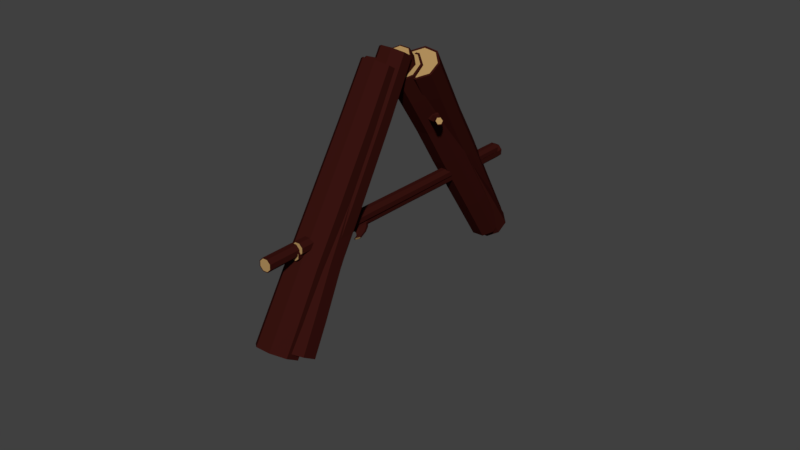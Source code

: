 # Source: SM_WoodFence_001.blend  (saved by Blender 2.80.37; exported with 4.5.12 LTS)
import bpy
from mathutils import Matrix  # noqa: F401  (used for matrix-valued properties, if any)

bpy.ops.wm.read_factory_settings(use_empty=True)
scene = bpy.context.scene
scene.name = 'Scene'

# ---- collections
col_collection_1 = bpy.data.collections.new('Collection 1'); scene.collection.children.link(col_collection_1)

# ---- materials (node trees are filled in below, after node groups)
mat_wood_log__center = bpy.data.materials.new('Wood log (center)')
mat_wood_log__center.alpha_threshold = 0.0
mat_wood_log__center.use_transparent_shadow = False
mat_wood_log__center.diffuse_color = (0.4575, 0.286, 0.1124, 1.0)
mat_wood_log__center.roughness = 0.5
mat_wood_log__center.specular_intensity = 0.0
mat_wood_log__bark = bpy.data.materials.new('Wood log (bark)')
mat_wood_log__bark.alpha_threshold = 0.0
mat_wood_log__bark.use_transparent_shadow = False
mat_wood_log__bark.diffuse_color = (0.03967, 0.006924, 0.005298, 1.0)
mat_wood_log__bark.roughness = 0.5
mat_wood_log__bark.specular_intensity = 0.0

# ---- material node trees

# ---- world
world_world = bpy.data.worlds.new('World'); scene.world = world_world
world_world.color = (0.05088, 0.05088, 0.05088)
world_world.use_sun_shadow = False
world_world.sun_shadow_jitter_overblur = 0.0
world_world.cycles.sampling_method = 'MANUAL'

# ---- meshes
me_circle_007 = bpy.data.meshes.new('Circle.007')
me_circle_007.from_pydata([(0.5834, 6.052, 2.061), (-0.1246, 6.028, 2.082), (-0.6077, 5.509, 2.1), (-0.5827, 4.8, 2.103), (-0.06443, 4.315, 2.09), (0.6436, 4.34, 2.069), (1.127, 4.859, 2.051), (1.102, 5.568, 2.048), (0.2073, 5.923, -0.8391), (-0.4499, 5.9, -0.8191), (-0.8983, 5.419, -0.8029), (-0.8751, 4.76, -0.7998), (-0.394, 4.311, -0.8118), (0.2632, 4.334, -0.8317), (0.7116, 4.815, -0.848), (0.6884, 5.474, -0.851), (-0.1896, 5.78, -3.876), (-0.7869, 5.759, -3.858), (-1.194, 5.322, -3.843), (-1.173, 4.723, -3.841), (-0.7362, 4.315, -3.851), (-0.1389, 4.335, -3.87), (0.2686, 4.773, -3.884), (0.2476, 5.371, -3.887), (0.4867, 4.786, -2.582), (0.4645, 5.416, -2.584), (-0.5706, 4.304, -2.547), (0.05789, 4.326, -2.566), (-1.053, 5.363, -2.538), (-1.031, 4.734, -2.535), (0.004449, 5.846, -2.573), (-0.6241, 5.824, -2.554), (0.8197, 5.537, 0.2224), (0.3329, 5.992, 0.2345), (0.3895, 4.384, 0.2419), (0.8432, 4.871, 0.2255), (-0.7623, 4.815, 0.2742), (-0.2755, 4.361, 0.2621), (-0.3321, 5.969, 0.2547), (-0.7857, 5.482, 0.2711), (0.4954, 6.041, 1.319), (1.032, 4.863, 1.309), (-0.1441, 4.327, 1.348), (-0.6803, 5.505, 1.357), (1.007, 5.563, 1.306), (0.5548, 4.351, 1.326), (-0.6557, 4.805, 1.36), (-0.2035, 6.017, 1.34), (0.5453, 5.95, 2.063), (-0.0794, 5.928, 2.082), (-0.5056, 5.471, 2.097), (-0.4836, 4.845, 2.1), (-0.02629, 4.418, 2.089), (0.5984, 4.439, 2.07), (1.025, 4.897, 2.054), (1.003, 5.523, 2.051), (-0.2127, 5.718, -3.875), (-0.7596, 5.699, -3.859), (-1.133, 5.298, -3.845), (-1.113, 4.75, -3.842), (-0.7131, 4.376, -3.852), (-0.1662, 4.395, -3.869), (0.2069, 4.796, -3.883), (0.1877, 5.344, -3.885), (-0.4629, 5.047, -3.864), (0.2595, 5.184, 2.076), (0.145, 4.331, -3.791), (0.7746, 4.29, -3.756), (1.254, 4.083, -3.936), (1.302, 3.831, -4.225), (0.8913, 3.682, -4.454), (0.2617, 3.723, -4.489), (-0.2177, 3.93, -4.309), (-0.266, 4.181, -4.02), (-0.4482, -1.16, -2.651), (0.1362, -1.197, -2.618), (0.5811, -1.389, -2.785), (0.626, -1.623, -3.054), (0.2444, -1.762, -3.267), (-0.34, -1.724, -3.299), (-0.7849, -1.532, -3.132), (-0.8298, -1.298, -2.864), (-1.066, -6.913, -1.46), (-0.5349, -6.947, -1.431), (-0.1305, -7.121, -1.583), (-0.08977, -7.334, -1.826), (-0.4365, -7.46, -2.02), (-0.9676, -7.425, -2.049), (-1.372, -7.251, -1.897), (-1.413, -7.039, -1.654), (-1.144, -4.796, -2.431), (-1.187, -4.573, -2.175), (-0.1597, -5.016, -2.56), (-0.7186, -4.98, -2.591), (0.1623, -4.66, -2.1), (0.2051, -4.883, -2.357), (-0.8221, -4.44, -1.971), (-0.2633, -4.476, -1.94), (-0.6048, 0.7389, -3.279), (-0.2187, 0.8791, -3.063), (-0.1092, 0.3082, -3.719), (-0.5594, 0.5024, -3.55), (0.8682, 0.4102, -3.471), (0.4821, 0.27, -3.686), (0.3726, 0.8409, -3.031), (0.8228, 0.6467, -3.199), (-0.01613, 2.934, -3.491), (-0.3741, 2.538, -4.002), (0.7204, 2.294, -4.145), (1.078, 2.69, -3.634), (-0.4218, 2.787, -3.717), (0.09899, 2.334, -4.18), (1.126, 2.441, -3.919), (0.6053, 2.894, -3.456), (0.189, 4.292, -3.83), (0.7444, 4.257, -3.799), (1.167, 4.074, -3.958), (1.21, 3.852, -4.213), (0.8473, 3.72, -4.415), (0.2919, 3.756, -4.446), (-0.1311, 3.939, -4.287), (-0.1737, 4.161, -4.032), (-1.039, -6.936, -1.484), (-0.5531, -6.967, -1.457), (-0.1829, -7.127, -1.596), (-0.1456, -7.321, -1.819), (-0.463, -7.437, -1.996), (-0.9494, -7.405, -2.023), (-1.32, -7.245, -1.884), (-1.357, -7.051, -1.661), (-0.7512, -7.186, -1.74), (0.5181, 4.006, -4.122), (0.242, -4.649, -3.155), (0.05453, -4.737, -3.086), (-0.1943, -4.735, -3.095), (-0.3588, -4.644, -3.176), (-0.3426, -4.517, -3.283), (-0.1551, -4.429, -3.352), (0.09372, -4.431, -3.343), (0.2582, -4.522, -3.262), (0.2221, 0.906, -1.48), (0.04813, 0.8244, -1.416), (-0.1828, 0.8265, -1.424), (-0.3355, 0.9111, -1.5), (-0.3205, 1.029, -1.599), (-0.1465, 1.11, -1.663), (0.08451, 1.108, -1.655), (0.2372, 1.024, -1.579), (0.1986, 6.725, 0.2734), (0.04045, 6.65, 0.3318), (-0.1695, 6.652, 0.3244), (-0.3082, 6.729, 0.2555), (-0.2945, 6.836, 0.1655), (-0.1364, 6.91, 0.1072), (0.07351, 6.908, 0.1146), (0.2123, 6.831, 0.1834), (0.08416, 4.422, -0.6486), (0.2278, 4.084, -0.6287), (-0.3031, 4.346, -0.5949), (-0.1367, 4.424, -0.6564), (-0.1715, 4.153, -0.4278), (-0.3175, 4.234, -0.5002), (0.2158, 4.229, -0.4814), (0.08183, 3.93, -0.5026), (0.2463, -1.035, -2.197), (0.231, -1.154, -2.096), (-0.1419, -0.9475, -2.281), (0.09179, -0.9496, -2.273), (-0.3332, -1.149, -2.116), (-0.318, -1.03, -2.216), (0.05498, -1.237, -2.031), (-0.1787, -1.235, -2.04), (0.2442, -3.23, -2.725), (0.09792, -3.015, -2.911), (-0.3327, -3.099, -2.851), (-0.1864, -3.314, -2.665), (0.2603, -3.105, -2.83), (-0.1477, -3.012, -2.92), (-0.3487, -3.224, -2.746), (0.05924, -3.316, -2.657), (0.2076, -4.641, -3.163), (0.04219, -4.719, -3.102), (-0.1774, -4.717, -3.109), (-0.3225, -4.636, -3.181), (-0.3082, -4.525, -3.276), (-0.1428, -4.447, -3.337), (0.07676, -4.449, -3.329), (0.2219, -4.529, -3.257), (0.1778, 6.729, 0.2689), (0.033, 6.661, 0.3223), (-0.1592, 6.663, 0.3155), (-0.2863, 6.733, 0.2525), (-0.2737, 6.831, 0.1701), (-0.1289, 6.899, 0.1166), (0.06327, 6.897, 0.1234), (0.1903, 6.827, 0.1865), (-0.04797, 6.78, 0.2195), (-0.0503, -4.583, -3.219), (0.2292, 3.443, -0.8227), (-0.14, 3.313, -0.9938), (-0.3236, 3.12, -0.8353), (0.08159, 3.287, -0.6952), (0.08428, 3.311, -0.9859), (-0.3089, 3.234, -0.9314), (-0.1753, 3.038, -0.7617), (0.2179, 3.115, -0.8162), (0.2302, 4.341, -0.5761), (0.04937, 4.151, -0.42), (0.2325, 3.229, -0.9123), (0.04896, 3.036, -0.7538), (0.2688, 3.939, -0.6254), (0.2205, 4.047, -0.5348), (0.1707, 3.836, -0.5407), (0.2672, 3.509, -0.7561), (0.1681, 3.405, -0.6706), (0.2169, 3.3, -0.7607), (0.4675, 4.0, -0.5232), (0.4283, 4.067, -0.469), (0.4056, 3.935, -0.4698), (0.49, 3.732, -0.5979), (0.4274, 3.666, -0.544), (0.4668, 3.602, -0.598), (0.5544, 4.181, -0.4313), (0.5176, 4.219, -0.3972), (0.5094, 4.133, -0.3924), (0.5868, 4.041, -0.4643), (0.5414, 3.993, -0.4251), (0.5862, 3.921, -0.4672), (0.5516, 4.21, -0.4279), (0.5096, 4.254, -0.389), (0.5002, 4.156, -0.3835), (0.5961, 4.018, -0.4732), (0.5441, 3.963, -0.4284), (0.5781, 3.956, -0.459), (0.3617, 3.928, -0.5895), (0.3714, 3.574, -0.6941), (0.3177, 4.017, -0.516), (0.3338, 3.402, -0.6965), (0.2894, 3.488, -0.6233), (0.2806, 3.843, -0.5195)], [], [(33, 32, 15, 8), (35, 34, 13, 14), (37, 36, 11, 12), (39, 38, 9, 10), (32, 35, 14, 15), (34, 37, 12, 13), (36, 39, 10, 11), (38, 33, 8, 9), (25, 24, 22, 23), (27, 26, 20, 21), (29, 28, 18, 19), (31, 30, 16, 17), (30, 25, 23, 16), (24, 27, 21, 22), (26, 29, 19, 20), (28, 31, 17, 18), (10, 9, 31, 28), (12, 11, 29, 26), (14, 13, 27, 24), (8, 15, 25, 30), (9, 8, 30, 31), (11, 10, 28, 29), (13, 12, 26, 27), (15, 14, 24, 25), (47, 40, 33, 38), (46, 43, 39, 36), (45, 42, 37, 34), (44, 41, 35, 32), (43, 47, 38, 39), (42, 46, 36, 37), (41, 45, 34, 35), (40, 44, 32, 33), (0, 7, 44, 40), (6, 5, 45, 41), (4, 3, 46, 42), (2, 1, 47, 43), (7, 6, 41, 44), (5, 4, 42, 45), (3, 2, 43, 46), (1, 0, 40, 47), (7, 0, 48, 55), (5, 6, 54, 53), (3, 4, 52, 51), (1, 2, 50, 49), (6, 7, 55, 54), (4, 5, 53, 52), (2, 3, 51, 50), (0, 1, 49, 48), (22, 21, 61, 62), (20, 19, 59, 60), (18, 17, 57, 58), (23, 22, 62, 63), (21, 20, 60, 61), (19, 18, 58, 59), (17, 16, 56, 57), (16, 23, 63, 56), (59, 58, 64), (57, 56, 64), (56, 63, 64), (62, 61, 64), (60, 59, 64), (58, 57, 64), (63, 62, 64), (61, 60, 64), (55, 48, 65), (53, 54, 65), (51, 52, 65), (49, 50, 65), (54, 55, 65), (52, 53, 65), (50, 51, 65), (48, 49, 65), (99, 98, 81, 74), (101, 100, 79, 80), (103, 102, 77, 78), (105, 104, 75, 76), (98, 101, 80, 81), (100, 103, 78, 79), (102, 105, 76, 77), (104, 99, 74, 75), (91, 90, 88, 89), (93, 92, 86, 87), (95, 94, 84, 85), (97, 96, 82, 83), (96, 91, 89, 82), (90, 93, 87, 88), (92, 95, 85, 86), (94, 97, 83, 84), (76, 75, 97, 94), (78, 77, 95, 92), (80, 79, 93, 90), (74, 81, 91, 96), (75, 74, 96, 97), (77, 76, 94, 95), (79, 78, 92, 93), (81, 80, 90, 91), (113, 106, 99, 104), (112, 109, 105, 102), (111, 108, 103, 100), (110, 107, 101, 98), (109, 113, 104, 105), (108, 112, 102, 103), (107, 111, 100, 101), (106, 110, 98, 99), (66, 73, 110, 106), (72, 71, 111, 107), (70, 69, 112, 108), (68, 67, 113, 109), (73, 72, 107, 110), (71, 70, 108, 111), (69, 68, 109, 112), (67, 66, 106, 113), (73, 66, 114, 121), (71, 72, 120, 119), (69, 70, 118, 117), (67, 68, 116, 115), (72, 73, 121, 120), (70, 71, 119, 118), (68, 69, 117, 116), (66, 67, 115, 114), (88, 87, 127, 128), (86, 85, 125, 126), (84, 83, 123, 124), (89, 88, 128, 129), (87, 86, 126, 127), (85, 84, 124, 125), (83, 82, 122, 123), (82, 89, 129, 122), (125, 124, 130), (123, 122, 130), (122, 129, 130), (128, 127, 130), (126, 125, 130), (124, 123, 130), (129, 128, 130), (127, 126, 130), (121, 114, 131), (119, 120, 131), (117, 118, 131), (115, 116, 131), (120, 121, 131), (118, 119, 131), (116, 117, 131), (114, 115, 131), (165, 164, 147, 140), (167, 166, 145, 146), (169, 168, 143, 144), (171, 170, 141, 142), (164, 167, 146, 147), (166, 169, 144, 145), (168, 171, 142, 143), (170, 165, 140, 141), (206, 156, 154, 155), (159, 158, 152, 153), (161, 160, 150, 151), (207, 162, 148, 149), (162, 206, 155, 148), (156, 159, 153, 154), (158, 161, 151, 152), (160, 207, 149, 150), (204, 209, 207, 160), (203, 200, 161, 158), (202, 199, 159, 156), (201, 205, 215, 214), (163, 201, 214, 212), (200, 204, 160, 161), (199, 203, 158, 159), (208, 202, 156, 206), (179, 172, 165, 170), (178, 175, 171, 168), (177, 174, 169, 166), (176, 173, 167, 164), (175, 179, 170, 171), (174, 178, 168, 169), (173, 177, 166, 167), (172, 176, 164, 165), (132, 139, 176, 172), (138, 137, 177, 173), (136, 135, 178, 174), (134, 133, 179, 175), (139, 138, 173, 176), (137, 136, 174, 177), (135, 134, 175, 178), (133, 132, 172, 179), (139, 132, 180, 187), (137, 138, 186, 185), (135, 136, 184, 183), (133, 134, 182, 181), (138, 139, 187, 186), (136, 137, 185, 184), (134, 135, 183, 182), (132, 133, 181, 180), (154, 153, 193, 194), (152, 151, 191, 192), (150, 149, 189, 190), (155, 154, 194, 195), (153, 152, 192, 193), (151, 150, 190, 191), (149, 148, 188, 189), (148, 155, 195, 188), (191, 190, 196), (189, 188, 196), (188, 195, 196), (194, 193, 196), (192, 191, 196), (190, 189, 196), (195, 194, 196), (193, 192, 196), (187, 180, 197), (185, 186, 197), (183, 184, 197), (181, 182, 197), (186, 187, 197), (184, 185, 197), (182, 183, 197), (180, 181, 197), (147, 146, 202, 208), (145, 144, 203, 199), (143, 142, 204, 200), (141, 140, 205, 209), (140, 147, 208, 205), (146, 145, 199, 202), (144, 143, 200, 203), (142, 141, 209, 204), (162, 157, 206), (163, 162, 207), (157, 198, 208, 206), (201, 163, 207, 209), (205, 201, 209), (198, 205, 208), (234, 236, 217, 216), (235, 234, 216, 219), (162, 163, 212, 211), (205, 198, 213, 215), (198, 157, 210, 213), (157, 162, 211, 210), (217, 218, 230, 229), (218, 220, 232, 230), (238, 237, 221, 220), (239, 238, 220, 218), (236, 239, 218, 217), (237, 235, 219, 221), (233, 225, 222, 223), (226, 233, 223, 224), (221, 219, 231, 227), (219, 216, 228, 231), (216, 217, 229, 228), (220, 221, 227, 232), (223, 222, 228, 229), (224, 223, 229, 230), (222, 225, 231, 228), (226, 224, 230, 232), (233, 226, 232, 227), (225, 233, 227, 231), (215, 213, 235, 237), (211, 212, 239, 236), (212, 214, 238, 239), (214, 215, 237, 238), (213, 210, 234, 235), (210, 211, 236, 234)])
me_circle_007.polygons.foreach_set('material_index', [1, 1, 1, 1, 1, 1, 1, 1, 1, 1, 1, 1, 1, 1, 1, 1, 1, 1, 1, 1, 1, 1, 1, 1, 1, 1, 1, 1, 1, 1, 1, 1, 1, 1, 1, 1, 1, 1, 1, 1, 1, 1, 1, 1, 1, 1, 1, 1, 1, 1, 1, 1, 1, 1, 1, 1, 0, 0, 0, 0, 0, 0, 0, 0, 0, 0, 0, 0, 0, 0, 0, 0, 1, 1, 1, 1, 1, 1, 1, 1, 1, 1, 1, 1, 1, 1, 1, 1, 1, 1, 1, 1, 1, 1, 1, 1, 1, 1, 1, 1, 1, 1, 1, 1, 1, 1, 1, 1, 1, 1, 1, 1, 1, 1, 1, 1, 1, 1, 1, 1, 1, 1, 1, 1, 1, 1, 1, 1, 0, 0, 0, 0, 0, 0, 0, 0, 0, 0, 0, 0, 0, 0, 0, 0, 1, 1, 1, 1, 1, 1, 1, 1, 1, 1, 1, 1, 1, 1, 1, 1, 1, 1, 1, 1, 1, 1, 1, 1, 1, 1, 1, 1, 1, 1, 1, 1, 1, 1, 1, 1, 1, 1, 1, 1, 1, 1, 1, 1, 1, 1, 1, 1, 1, 1, 1, 1, 1, 1, 1, 1, 0, 0, 0, 0, 0, 0, 0, 0, 0, 0, 0, 0, 0, 0, 0, 0, 1, 1, 1, 1, 1, 1, 1, 1, 1, 1, 1, 1, 1, 1, 1, 1, 1, 1, 1, 1, 1, 1, 1, 1, 1, 1, 0, 0, 1, 1, 1, 1, 1, 1, 1, 1, 1, 1, 1, 1, 1, 1, 1, 1])
me_circle_007.materials.append(mat_wood_log__center)
me_circle_007.materials.append(mat_wood_log__bark)
me_circle_007.use_remesh_preserve_volume = False
me_circle_007.use_remesh_preserve_attributes = False
me_circle_007.use_mirror_vertex_groups = False
me_circle_007.update()
me_circle_001 = bpy.data.meshes.new('Circle.001')
me_circle_001.from_pydata([(0.3807, 6.813, 3.793), (-0.329, 6.813, 3.794), (-0.8309, 6.311, 3.798), (-0.8309, 5.601, 3.801), (-0.329, 5.099, 3.803), (0.3808, 5.099, 3.801), (0.8827, 5.601, 3.798), (0.8827, 6.311, 3.794), (0.3305, 6.691, 0.8866), (-0.3284, 6.691, 0.888), (-0.7943, 6.225, 0.8914), (-0.7943, 5.567, 0.8947), (-0.3284, 5.101, 0.8961), (0.3305, 5.101, 0.8947), (0.7963, 5.567, 0.8914), (0.7963, 6.225, 0.888), (0.2744, 6.556, -2.157), (-0.3243, 6.556, -2.156), (-0.7477, 6.132, -2.153), (-0.7477, 5.534, -2.15), (-0.3243, 5.11, -2.148), (0.2744, 5.11, -2.15), (0.6978, 5.534, -2.153), (0.6978, 6.132, -2.156), (0.7678, 5.542, -0.8457), (0.7678, 6.172, -0.8489), (-0.3077, 5.096, -0.8412), (0.3223, 5.096, -0.8425), (-0.7533, 6.172, -0.8457), (-0.7533, 5.542, -0.8425), (0.3223, 6.617, -0.8503), (-0.3078, 6.617, -0.8489), (0.8076, 6.286, 1.963), (0.3362, 6.758, 1.962), (0.3362, 5.148, 1.97), (0.8076, 5.62, 1.967), (-0.8018, 5.62, 1.97), (-0.3304, 5.148, 1.972), (-0.3304, 6.758, 1.963), (-0.8018, 6.286, 1.967), (0.3768, 6.803, 3.049), (0.8722, 5.607, 3.054), (-0.3238, 5.112, 3.059), (-0.8192, 6.308, 3.054), (0.8722, 6.308, 3.051), (0.3768, 5.112, 3.058), (-0.8192, 5.607, 3.058), (-0.3238, 6.803, 3.051), (0.339, 6.712, 3.793), (-0.2873, 6.712, 3.795), (-0.7301, 6.269, 3.798), (-0.7301, 5.643, 3.801), (-0.2872, 5.2, 3.802), (0.339, 5.2, 3.801), (0.7818, 5.643, 3.798), (0.7818, 6.269, 3.795), (0.2492, 6.495, -2.157), (-0.2991, 6.495, -2.155), (-0.6868, 6.107, -2.153), (-0.6868, 5.559, -2.15), (-0.2991, 5.171, -2.149), (0.2492, 5.171, -2.15), (0.6369, 5.559, -2.153), (0.6368, 6.107, -2.155), (-0.02496, 5.833, -2.153), (0.02585, 5.956, 3.798), (0.1435, -3.181, 3.346), (-0.1174, -3.18, 3.347), (-0.3037, -3.287, 3.276), (-0.3063, -3.438, 3.174), (-0.1237, -3.546, 3.101), (0.1372, -3.547, 3.1), (0.3235, -3.44, 3.172), (0.3261, -3.289, 3.273), (0.2078, 2.556, 1.498), (-0.03432, 2.557, 1.499), (-0.2073, 2.459, 1.433), (-0.2097, 2.318, 1.339), (-0.04022, 2.218, 1.271), (0.2019, 2.217, 1.27), (0.3749, 2.316, 1.336), (0.3773, 2.456, 1.431), (0.2739, 8.563, -0.4386), (0.05385, 8.564, -0.4376), (-0.1033, 8.475, -0.4977), (-0.1055, 8.347, -0.5836), (0.0485, 8.256, -0.645), (0.2686, 8.255, -0.6459), (0.4257, 8.345, -0.5859), (0.428, 8.473, -0.5), (0.4141, 5.755, 0.2383), (0.4164, 5.889, 0.3287), (0.0171, 5.662, 0.1762), (0.2487, 5.661, 0.1752), (-0.1427, 5.892, 0.3311), (-0.145, 5.757, 0.2408), (0.2543, 5.985, 0.3933), (0.02274, 5.986, 0.3943), (0.3509, 0.3362, 2.117), (0.1794, 0.4374, 2.185), (0.1734, 0.09425, 1.954), (0.3484, 0.1941, 2.021), (-0.2431, 0.1964, 2.024), (-0.0716, 0.09523, 1.955), (-0.06564, 0.4384, 2.186), (-0.2406, 0.3386, 2.119), (0.1633, -1.709, 2.876), (0.341, -1.965, 2.704), (-0.1004, -2.068, 2.635), (-0.2781, -1.813, 2.807), (0.3436, -1.815, 2.805), (0.1571, -2.07, 2.634), (-0.2807, -1.962, 2.707), (-0.09417, -1.708, 2.878), (0.1278, -3.203, 3.332), (-0.1024, -3.202, 3.333), (-0.2668, -3.296, 3.27), (-0.2691, -3.429, 3.18), (-0.108, -3.524, 3.116), (0.1222, -3.525, 3.115), (0.2866, -3.431, 3.178), (0.2889, -3.298, 3.268), (0.2644, 8.55, -0.4473), (0.0629, 8.551, -0.4464), (-0.08102, 8.469, -0.5014), (-0.08305, 8.352, -0.5801), (0.058, 8.269, -0.6363), (0.2595, 8.268, -0.6371), (0.4034, 8.35, -0.5822), (0.4055, 8.467, -0.5035), (0.1612, 8.41, -0.5418), (0.009894, -3.363, 3.224), (0.3187, -6.625, 1.888), (-0.3807, -6.618, 1.887), (-0.8727, -6.4, 1.673), (-0.869, -6.101, 1.371), (-0.3718, -5.894, 1.157), (0.3276, -5.902, 1.157), (0.8196, -6.119, 1.371), (0.8159, -6.419, 1.674), (0.3647, -0.656, 3.221), (-0.2845, -0.6489, 3.22), (-0.7411, -0.4471, 3.022), (-0.7377, -0.1689, 2.741), (-0.2762, 0.02275, 2.542), (0.373, 0.01563, 2.542), (0.8297, -0.1861, 2.741), (0.8262, -0.4643, 3.022), (0.4097, 5.599, 4.613), (-0.1803, 5.606, 4.613), (-0.5953, 5.789, 4.432), (-0.5922, 6.042, 4.177), (-0.1728, 6.216, 3.997), (0.4172, 6.21, 3.997), (0.8322, 6.026, 4.178), (0.8291, 5.773, 4.433), (0.8585, 3.361, 3.558), (0.8552, 3.095, 3.827), (-0.1991, 3.561, 3.368), (0.4218, 3.554, 3.368), (-0.6437, 3.112, 3.826), (-0.6404, 3.378, 3.558), (0.4138, 2.912, 4.017), (-0.207, 2.919, 4.017), (0.8019, -2.68, 2.535), (0.3349, -2.874, 2.736), (0.3433, -2.194, 2.05), (0.8053, -2.399, 2.251), (-0.7805, -2.381, 2.251), (-0.3136, -2.187, 2.05), (-0.322, -2.867, 2.736), (-0.784, -2.663, 2.535), (0.3391, -5.107, 2.238), (0.8335, -4.608, 1.728), (-0.3424, -4.386, 1.516), (-0.8368, -4.885, 2.026), (0.8299, -4.904, 2.027), (0.348, -4.393, 1.517), (-0.8331, -4.589, 1.727), (-0.3512, -5.1, 2.238), (0.278, -6.582, 1.844), (-0.339, -6.576, 1.844), (-0.7731, -6.384, 1.655), (-0.7698, -6.119, 1.388), (-0.3311, -5.937, 1.2), (0.2859, -5.944, 1.2), (0.72, -6.136, 1.389), (0.7167, -6.4, 1.656), (0.3851, 5.625, 4.587), (-0.1551, 5.631, 4.587), (-0.5351, 5.799, 4.422), (-0.5323, 6.031, 4.188), (-0.1482, 6.19, 4.023), (0.392, 6.184, 4.023), (0.772, 6.016, 4.188), (0.7691, 5.785, 4.422), (0.1184, 5.908, 4.305), (-0.02655, -6.26, 1.522)], [], [(33, 32, 15, 8), (35, 34, 13, 14), (37, 36, 11, 12), (39, 38, 9, 10), (32, 35, 14, 15), (34, 37, 12, 13), (36, 39, 10, 11), (38, 33, 8, 9), (25, 24, 22, 23), (27, 26, 20, 21), (29, 28, 18, 19), (31, 30, 16, 17), (30, 25, 23, 16), (24, 27, 21, 22), (26, 29, 19, 20), (28, 31, 17, 18), (10, 9, 31, 28), (12, 11, 29, 26), (14, 13, 27, 24), (8, 15, 25, 30), (9, 8, 30, 31), (11, 10, 28, 29), (13, 12, 26, 27), (15, 14, 24, 25), (47, 40, 33, 38), (46, 43, 39, 36), (45, 42, 37, 34), (44, 41, 35, 32), (43, 47, 38, 39), (42, 46, 36, 37), (41, 45, 34, 35), (40, 44, 32, 33), (0, 7, 44, 40), (6, 5, 45, 41), (4, 3, 46, 42), (2, 1, 47, 43), (7, 6, 41, 44), (5, 4, 42, 45), (3, 2, 43, 46), (1, 0, 40, 47), (7, 0, 48, 55), (5, 6, 54, 53), (3, 4, 52, 51), (1, 2, 50, 49), (6, 7, 55, 54), (4, 5, 53, 52), (2, 3, 51, 50), (0, 1, 49, 48), (22, 21, 61, 62), (20, 19, 59, 60), (18, 17, 57, 58), (23, 22, 62, 63), (21, 20, 60, 61), (19, 18, 58, 59), (17, 16, 56, 57), (16, 23, 63, 56), (59, 58, 64), (57, 56, 64), (56, 63, 64), (62, 61, 64), (60, 59, 64), (58, 57, 64), (63, 62, 64), (61, 60, 64), (55, 48, 65), (53, 54, 65), (51, 52, 65), (49, 50, 65), (54, 55, 65), (52, 53, 65), (50, 51, 65), (48, 49, 65), (99, 98, 81, 74), (101, 100, 79, 80), (103, 102, 77, 78), (105, 104, 75, 76), (98, 101, 80, 81), (100, 103, 78, 79), (102, 105, 76, 77), (104, 99, 74, 75), (91, 90, 88, 89), (93, 92, 86, 87), (95, 94, 84, 85), (97, 96, 82, 83), (96, 91, 89, 82), (90, 93, 87, 88), (92, 95, 85, 86), (94, 97, 83, 84), (76, 75, 97, 94), (78, 77, 95, 92), (80, 79, 93, 90), (74, 81, 91, 96), (75, 74, 96, 97), (77, 76, 94, 95), (79, 78, 92, 93), (81, 80, 90, 91), (113, 106, 99, 104), (112, 109, 105, 102), (111, 108, 103, 100), (110, 107, 101, 98), (109, 113, 104, 105), (108, 112, 102, 103), (107, 111, 100, 101), (106, 110, 98, 99), (66, 73, 110, 106), (72, 71, 111, 107), (70, 69, 112, 108), (68, 67, 113, 109), (73, 72, 107, 110), (71, 70, 108, 111), (69, 68, 109, 112), (67, 66, 106, 113), (73, 66, 114, 121), (71, 72, 120, 119), (69, 70, 118, 117), (67, 68, 116, 115), (72, 73, 121, 120), (70, 71, 119, 118), (68, 69, 117, 116), (66, 67, 115, 114), (88, 87, 127, 128), (86, 85, 125, 126), (84, 83, 123, 124), (89, 88, 128, 129), (87, 86, 126, 127), (85, 84, 124, 125), (83, 82, 122, 123), (82, 89, 129, 122), (125, 124, 130), (123, 122, 130), (122, 129, 130), (128, 127, 130), (126, 125, 130), (124, 123, 130), (129, 128, 130), (127, 126, 130), (121, 114, 131), (119, 120, 131), (117, 118, 131), (115, 116, 131), (120, 121, 131), (118, 119, 131), (116, 117, 131), (114, 115, 131), (165, 164, 147, 140), (167, 166, 145, 146), (169, 168, 143, 144), (171, 170, 141, 142), (164, 167, 146, 147), (166, 169, 144, 145), (168, 171, 142, 143), (170, 165, 140, 141), (157, 156, 154, 155), (159, 158, 152, 153), (161, 160, 150, 151), (163, 162, 148, 149), (162, 157, 155, 148), (156, 159, 153, 154), (158, 161, 151, 152), (160, 163, 149, 150), (142, 141, 163, 160), (144, 143, 161, 158), (146, 145, 159, 156), (140, 147, 157, 162), (141, 140, 162, 163), (143, 142, 160, 161), (145, 144, 158, 159), (147, 146, 156, 157), (179, 172, 165, 170), (178, 175, 171, 168), (177, 174, 169, 166), (176, 173, 167, 164), (175, 179, 170, 171), (174, 178, 168, 169), (173, 177, 166, 167), (172, 176, 164, 165), (132, 139, 176, 172), (138, 137, 177, 173), (136, 135, 178, 174), (134, 133, 179, 175), (139, 138, 173, 176), (137, 136, 174, 177), (135, 134, 175, 178), (133, 132, 172, 179), (139, 132, 180, 187), (137, 138, 186, 185), (135, 136, 184, 183), (133, 134, 182, 181), (138, 139, 187, 186), (136, 137, 185, 184), (134, 135, 183, 182), (132, 133, 181, 180), (154, 153, 193, 194), (152, 151, 191, 192), (150, 149, 189, 190), (155, 154, 194, 195), (153, 152, 192, 193), (151, 150, 190, 191), (149, 148, 188, 189), (148, 155, 195, 188), (191, 190, 196), (189, 188, 196), (188, 195, 196), (194, 193, 196), (192, 191, 196), (190, 189, 196), (195, 194, 196), (193, 192, 196), (187, 180, 197), (185, 186, 197), (183, 184, 197), (181, 182, 197), (186, 187, 197), (184, 185, 197), (182, 183, 197), (180, 181, 197)])
me_circle_001.polygons.foreach_set('material_index', [1, 1, 1, 1, 1, 1, 1, 1, 1, 1, 1, 1, 1, 1, 1, 1, 1, 1, 1, 1, 1, 1, 1, 1, 1, 1, 1, 1, 1, 1, 1, 1, 1, 1, 1, 1, 1, 1, 1, 1, 1, 1, 1, 1, 1, 1, 1, 1, 1, 1, 1, 1, 1, 1, 1, 1, 0, 0, 0, 0, 0, 0, 0, 0, 0, 0, 0, 0, 0, 0, 0, 0, 1, 1, 1, 1, 1, 1, 1, 1, 1, 1, 1, 1, 1, 1, 1, 1, 1, 1, 1, 1, 1, 1, 1, 1, 1, 1, 1, 1, 1, 1, 1, 1, 1, 1, 1, 1, 1, 1, 1, 1, 1, 1, 1, 1, 1, 1, 1, 1, 1, 1, 1, 1, 1, 1, 1, 1, 0, 0, 0, 0, 0, 0, 0, 0, 0, 0, 0, 0, 0, 0, 0, 0, 1, 1, 1, 1, 1, 1, 1, 1, 1, 1, 1, 1, 1, 1, 1, 1, 1, 1, 1, 1, 1, 1, 1, 1, 1, 1, 1, 1, 1, 1, 1, 1, 1, 1, 1, 1, 1, 1, 1, 1, 1, 1, 1, 1, 1, 1, 1, 1, 1, 1, 1, 1, 1, 1, 1, 1, 0, 0, 0, 0, 0, 0, 0, 0, 0, 0, 0, 0, 0, 0, 0, 0])
me_circle_001.materials.append(mat_wood_log__center)
me_circle_001.materials.append(mat_wood_log__bark)
me_circle_001.use_remesh_preserve_volume = False
me_circle_001.use_remesh_preserve_attributes = False
me_circle_001.use_mirror_vertex_groups = False
me_circle_001.update()
me_circle = bpy.data.meshes.new('Circle')
me_circle.from_pydata([(0.3324, -6.219, 2.262), (-0.1737, -5.721, 2.264), (-0.8834, -5.727, 2.267), (-1.381, -6.233, 2.271), (-1.375, -6.943, 2.273), (-0.869, -7.44, 2.271), (-0.1593, -7.435, 2.267), (0.3384, -6.928, 2.264), (0.2113, -6.27, -0.6438), (-0.2585, -5.808, -0.6424), (-0.9173, -5.814, -0.639), (-1.379, -6.283, -0.6357), (-1.374, -6.942, -0.6343), (-0.9039, -7.404, -0.6357), (-0.2451, -7.399, -0.639), (0.2168, -6.929, -0.6424), (0.07633, -6.327, -3.687), (-0.3506, -5.908, -3.686), (-0.9493, -5.913, -3.683), (-1.369, -6.34, -3.68), (-1.364, -6.938, -3.679), (-0.9371, -7.358, -3.68), (-0.3384, -7.353, -3.683), (0.08136, -6.926, -3.686), (-0.2828, -7.396, -2.376), (0.162, -6.823, -2.256), (-1.362, -6.96, -2.372), (-0.9128, -7.402, -2.373), (-0.9256, -5.881, -2.376), (-1.367, -6.33, -2.373), (0.1536, -6.317, -2.381), (-0.2051, -5.957, -2.256), (0.2675, -6.893, 0.4331), (0.2619, -6.227, 0.4317), (-0.8664, -7.374, 0.4399), (-0.1998, -7.369, 0.4365), (-1.347, -6.24, 0.4399), (-1.342, -6.907, 0.4413), (-0.2134, -5.759, 0.4331), (-0.8799, -5.765, 0.4365), (0.3229, -6.223, 1.519), (-0.1624, -7.423, 1.524), (-1.362, -6.937, 1.529), (-0.8771, -5.737, 1.524), (0.3288, -6.923, 1.52), (-0.8629, -7.429, 1.527), (-1.368, -6.237, 1.527), (-0.1766, -5.731, 1.52), (0.2319, -6.261, 2.263), (-0.2146, -5.822, 2.264), (-0.8408, -5.827, 2.267), (-1.28, -6.274, 2.271), (-1.275, -6.9, 2.272), (-0.8281, -7.339, 2.271), (-0.2019, -7.334, 2.267), (0.2372, -6.887, 2.264), (0.0156, -6.353, -3.687), (-0.3753, -5.969, -3.686), (-0.9235, -5.973, -3.683), (-1.308, -6.364, -3.68), (-1.303, -6.912, -3.679), (-0.9124, -7.297, -3.68), (-0.3642, -7.292, -3.683), (0.0202, -6.901, -3.686), (-0.6439, -6.633, -3.683), (-0.5213, -6.581, 2.267), (0.1732, -6.819, -1.921), (-0.9098, -7.403, -1.791), (-1.371, -6.314, -1.791), (-0.1979, -5.944, -1.921), (-0.2702, -7.397, -1.794), (-1.366, -6.954, -1.789), (-0.9228, -5.858, -1.794), (0.173, -6.301, -1.798), (0.1589, -6.947, -2.379), (-0.2956, -5.875, -2.379), (0.1783, -6.941, -1.797), (-0.2832, -5.853, -1.797), (0.2925, -6.599, -2.203), (0.1696, -6.309, -2.286), (0.04597, -6.018, -2.203), (0.2928, -6.6, -1.977), (0.04357, -6.012, -1.977), (0.1678, -6.305, -1.895), (0.8789, -6.223, -2.274), (0.7761, -6.051, -2.325), (0.7234, -5.856, -2.274), (0.9475, -6.194, -2.137), (0.7904, -5.824, -2.137), (0.8936, -5.998, -2.087), (1.134, -6.056, -2.386), (1.035, -5.941, -2.417), (1.021, -5.789, -2.386), (1.23, -6.015, -2.317), (1.116, -5.746, -2.317), (1.239, -5.852, -2.27), (1.124, -6.082, -2.399), (1.011, -5.951, -2.434), (0.9949, -5.778, -2.399), (1.256, -6.027, -2.304), (1.125, -5.719, -2.304), (1.215, -5.862, -2.287), (0.5671, -6.423, -2.215), (0.5995, -6.41, -2.031), (0.4537, -6.188, -2.284), (0.5078, -6.161, -1.964), (0.3934, -5.924, -2.031), (0.3633, -5.942, -2.215), (0.2424, 4.844, -3.515), (-0.03957, 4.864, -3.515), (-0.2316, 4.998, -3.45), (-0.2212, 5.168, -3.358), (-0.01444, 5.274, -3.292), (0.2675, 5.255, -3.292), (0.4595, 5.121, -3.357), (0.4491, 4.951, -3.449), (-0.1468, -1.929, -1.552), (-0.4085, -1.911, -1.552), (-0.5867, -1.786, -1.492), (-0.577, -1.629, -1.406), (-0.3852, -1.53, -1.345), (-0.1235, -1.548, -1.345), (0.05474, -1.672, -1.405), (0.04508, -1.83, -1.491), (-0.5556, -9.021, 0.5055), (-0.7934, -9.005, 0.505), (-0.9554, -8.891, 0.5597), (-0.9466, -8.748, 0.6376), (-0.7722, -8.658, 0.693), (-0.5344, -8.675, 0.6936), (-0.3724, -8.788, 0.6389), (-0.3812, -8.931, 0.561), (-0.1779, -5.732, -0.2377), (-0.1872, -5.883, -0.3197), (-0.5986, -5.596, -0.1807), (-0.3484, -5.613, -0.1802), (-0.7913, -5.841, -0.321), (-0.7821, -5.69, -0.2391), (-0.3707, -5.978, -0.3781), (-0.6209, -5.96, -0.3786), (0.1859, 0.6729, -2.219), (-0.008199, 0.573, -2.281), (0.0154, 0.9585, -2.072), (0.1957, 0.8326, -2.132), (-0.4435, 0.8769, -2.134), (-0.2494, 0.9768, -2.072), (-0.273, 0.5913, -2.281), (-0.4533, 0.7172, -2.221), (0.146, 3.106, -3.015), (0.3603, 3.379, -2.859), (-0.1074, 3.531, -2.796), (-0.3217, 3.258, -2.952), (0.3501, 3.211, -2.95), (0.1708, 3.511, -2.795), (-0.3115, 3.426, -2.861), (-0.1322, 3.125, -3.016), (0.2272, 4.87, -3.502), (-0.0215, 4.887, -3.502), (-0.1909, 5.005, -3.445), (-0.1817, 5.155, -3.363), (0.000675, 5.249, -3.305), (0.2494, 5.232, -3.305), (0.4188, 5.114, -3.362), (0.4096, 4.964, -3.444), (-0.5647, -9.006, 0.5134), (-0.7825, -8.991, 0.513), (-0.9308, -8.887, 0.563), (-0.9227, -8.756, 0.6344), (-0.7631, -8.674, 0.6851), (-0.5453, -8.689, 0.6856), (-0.397, -8.792, 0.6355), (-0.405, -8.924, 0.5642), (-0.6639, -8.84, 0.5993), (0.114, 5.059, -3.404), (0.7257, 7.873, -2.095), (-0.12, 7.924, -2.093), (-0.7294, 7.726, -1.866), (-0.7457, 7.395, -1.547), (-0.1592, 7.125, -1.323), (0.6865, 7.073, -1.325), (1.296, 7.271, -1.551), (1.312, 7.602, -1.87), (0.2913, 1.447, -3.182), (-0.4936, 1.494, -3.18), (-1.059, 1.311, -2.97), (-1.074, 1.003, -2.674), (-0.53, 0.7522, -2.466), (0.2549, 0.7045, -2.467), (0.8206, 0.8881, -2.678), (0.8357, 1.196, -2.974), (-0.1678, -5.287, -4.317), (-0.8811, -5.244, -4.316), (-1.395, -5.411, -4.124), (-1.409, -5.69, -3.855), (-0.9142, -5.918, -3.666), (-0.2009, -5.962, -3.668), (0.3132, -5.795, -3.859), (0.327, -5.515, -4.128), (0.564, -2.93, -3.349), (0.5784, -2.636, -3.632), (-0.7277, -3.06, -3.146), (0.02299, -3.106, -3.148), (-1.234, -2.526, -3.628), (-1.248, -2.82, -3.345), (0.05781, -2.396, -3.831), (-0.6929, -2.351, -3.83), (0.9881, 3.582, -2.578), (0.4372, 3.836, -2.789), (0.4004, 3.085, -2.066), (0.9728, 3.271, -2.279), (-0.9446, 3.387, -2.275), (-0.3938, 3.133, -2.064), (-0.357, 3.884, -2.787), (-0.9294, 3.698, -2.574), (0.6257, 6.238, -2.382), (1.189, 5.644, -1.846), (-0.2477, 5.5, -1.621), (-0.8106, 6.094, -2.157), (1.205, 5.971, -2.161), (0.587, 5.449, -1.622), (-0.8266, 5.767, -1.842), (-0.209, 6.289, -2.381), (0.6736, 7.829, -2.049), (-0.0725, 7.874, -2.048), (-0.6102, 7.7, -1.848), (-0.6245, 7.407, -1.566), (-0.1071, 7.169, -1.368), (0.639, 7.123, -1.37), (1.177, 7.298, -1.57), (1.191, 7.59, -1.851), (-0.1992, -5.314, -4.29), (-0.8525, -5.274, -4.288), (-1.323, -5.427, -4.113), (-1.336, -5.683, -3.867), (-0.8828, -5.892, -3.694), (-0.2295, -5.931, -3.695), (0.2412, -5.779, -3.87), (0.2538, -5.523, -4.116), (-0.541, -5.603, -3.992), (0.2832, 7.499, -1.709)], [], [(33, 32, 15, 8), (35, 34, 13, 14), (37, 36, 11, 12), (39, 38, 9, 10), (32, 35, 14, 15), (34, 37, 12, 13), (36, 39, 10, 11), (38, 33, 8, 9), (74, 24, 22, 23), (27, 26, 20, 21), (29, 28, 18, 19), (75, 30, 16, 17), (30, 74, 23, 16), (24, 27, 21, 22), (26, 29, 19, 20), (28, 75, 17, 18), (72, 77, 75, 28), (71, 68, 29, 26), (70, 67, 27, 24), (69, 73, 83, 82), (31, 69, 82, 80), (68, 72, 28, 29), (67, 71, 26, 27), (76, 70, 24, 74), (47, 40, 33, 38), (46, 43, 39, 36), (45, 42, 37, 34), (44, 41, 35, 32), (43, 47, 38, 39), (42, 46, 36, 37), (41, 45, 34, 35), (40, 44, 32, 33), (0, 7, 44, 40), (6, 5, 45, 41), (4, 3, 46, 42), (2, 1, 47, 43), (7, 6, 41, 44), (5, 4, 42, 45), (3, 2, 43, 46), (1, 0, 40, 47), (7, 0, 48, 55), (5, 6, 54, 53), (3, 4, 52, 51), (1, 2, 50, 49), (6, 7, 55, 54), (4, 5, 53, 52), (2, 3, 51, 50), (0, 1, 49, 48), (22, 21, 61, 62), (20, 19, 59, 60), (18, 17, 57, 58), (23, 22, 62, 63), (21, 20, 60, 61), (19, 18, 58, 59), (17, 16, 56, 57), (16, 23, 63, 56), (59, 58, 64), (57, 56, 64), (56, 63, 64), (62, 61, 64), (60, 59, 64), (58, 57, 64), (63, 62, 64), (61, 60, 64), (55, 48, 65), (53, 54, 65), (51, 52, 65), (49, 50, 65), (54, 55, 65), (52, 53, 65), (50, 51, 65), (48, 49, 65), (15, 14, 70, 76), (13, 12, 71, 67), (11, 10, 72, 68), (9, 8, 73, 77), (8, 15, 76, 73), (14, 13, 67, 70), (12, 11, 68, 71), (10, 9, 77, 72), (30, 25, 74), (31, 30, 75), (25, 66, 76, 74), (69, 31, 75, 77), (73, 69, 77), (66, 73, 76), (102, 104, 85, 84), (103, 102, 84, 87), (30, 31, 80, 79), (73, 66, 81, 83), (66, 25, 78, 81), (25, 30, 79, 78), (85, 86, 98, 97), (86, 88, 100, 98), (106, 105, 89, 88), (107, 106, 88, 86), (104, 107, 86, 85), (105, 103, 87, 89), (101, 93, 90, 91), (94, 101, 91, 92), (89, 87, 99, 95), (87, 84, 96, 99), (84, 85, 97, 96), (88, 89, 95, 100), (91, 90, 96, 97), (92, 91, 97, 98), (90, 93, 99, 96), (94, 92, 98, 100), (101, 94, 100, 95), (93, 101, 95, 99), (83, 81, 103, 105), (79, 80, 107, 104), (80, 82, 106, 107), (82, 83, 105, 106), (81, 78, 102, 103), (78, 79, 104, 102), (141, 140, 123, 116), (143, 142, 121, 122), (145, 144, 119, 120), (147, 146, 117, 118), (140, 143, 122, 123), (142, 145, 120, 121), (144, 147, 118, 119), (146, 141, 116, 117), (133, 132, 130, 131), (135, 134, 128, 129), (137, 136, 126, 127), (139, 138, 124, 125), (138, 133, 131, 124), (132, 135, 129, 130), (134, 137, 127, 128), (136, 139, 125, 126), (118, 117, 139, 136), (120, 119, 137, 134), (122, 121, 135, 132), (116, 123, 133, 138), (117, 116, 138, 139), (119, 118, 136, 137), (121, 120, 134, 135), (123, 122, 132, 133), (155, 148, 141, 146), (154, 151, 147, 144), (153, 150, 145, 142), (152, 149, 143, 140), (151, 155, 146, 147), (150, 154, 144, 145), (149, 153, 142, 143), (148, 152, 140, 141), (108, 115, 152, 148), (114, 113, 153, 149), (112, 111, 154, 150), (110, 109, 155, 151), (115, 114, 149, 152), (113, 112, 150, 153), (111, 110, 151, 154), (109, 108, 148, 155), (115, 108, 156, 163), (113, 114, 162, 161), (111, 112, 160, 159), (109, 110, 158, 157), (114, 115, 163, 162), (112, 113, 161, 160), (110, 111, 159, 158), (108, 109, 157, 156), (130, 129, 169, 170), (128, 127, 167, 168), (126, 125, 165, 166), (131, 130, 170, 171), (129, 128, 168, 169), (127, 126, 166, 167), (125, 124, 164, 165), (124, 131, 171, 164), (167, 166, 172), (165, 164, 172), (164, 171, 172), (170, 169, 172), (168, 167, 172), (166, 165, 172), (171, 170, 172), (169, 168, 172), (163, 156, 173), (161, 162, 173), (159, 160, 173), (157, 158, 173), (162, 163, 173), (160, 161, 173), (158, 159, 173), (156, 157, 173), (207, 206, 189, 182), (209, 208, 187, 188), (211, 210, 185, 186), (213, 212, 183, 184), (206, 209, 188, 189), (208, 211, 186, 187), (210, 213, 184, 185), (212, 207, 182, 183), (199, 198, 196, 197), (201, 200, 194, 195), (203, 202, 192, 193), (205, 204, 190, 191), (204, 199, 197, 190), (198, 201, 195, 196), (200, 203, 193, 194), (202, 205, 191, 192), (184, 183, 205, 202), (186, 185, 203, 200), (188, 187, 201, 198), (182, 189, 199, 204), (183, 182, 204, 205), (185, 184, 202, 203), (187, 186, 200, 201), (189, 188, 198, 199), (221, 214, 207, 212), (220, 217, 213, 210), (219, 216, 211, 208), (218, 215, 209, 206), (217, 221, 212, 213), (216, 220, 210, 211), (215, 219, 208, 209), (214, 218, 206, 207), (174, 181, 218, 214), (180, 179, 219, 215), (178, 177, 220, 216), (176, 175, 221, 217), (181, 180, 215, 218), (179, 178, 216, 219), (177, 176, 217, 220), (175, 174, 214, 221), (181, 174, 222, 229), (179, 180, 228, 227), (177, 178, 226, 225), (175, 176, 224, 223), (180, 181, 229, 228), (178, 179, 227, 226), (176, 177, 225, 224), (174, 175, 223, 222), (196, 195, 235, 236), (194, 193, 233, 234), (192, 191, 231, 232), (197, 196, 236, 237), (195, 194, 234, 235), (193, 192, 232, 233), (191, 190, 230, 231), (190, 197, 237, 230), (233, 232, 238), (231, 230, 238), (230, 237, 238), (236, 235, 238), (234, 233, 238), (232, 231, 238), (237, 236, 238), (235, 234, 238), (229, 222, 239), (227, 228, 239), (225, 226, 239), (223, 224, 239), (228, 229, 239), (226, 227, 239), (224, 225, 239), (222, 223, 239)])
me_circle.polygons.foreach_set('material_index', [1, 1, 1, 1, 1, 1, 1, 1, 1, 1, 1, 1, 1, 1, 1, 1, 1, 1, 1, 1, 1, 1, 1, 1, 1, 1, 1, 1, 1, 1, 1, 1, 1, 1, 1, 1, 1, 1, 1, 1, 1, 1, 1, 1, 1, 1, 1, 1, 1, 1, 1, 1, 1, 1, 1, 1, 0, 0, 0, 0, 0, 0, 0, 0, 0, 0, 0, 0, 0, 0, 0, 0, 1, 1, 1, 1, 1, 1, 1, 1, 1, 1, 1, 1, 1, 1, 1, 1, 1, 1, 1, 1, 1, 1, 1, 1, 1, 1, 0, 0, 1, 1, 1, 1, 1, 1, 1, 1, 1, 1, 1, 1, 1, 1, 1, 1, 1, 1, 1, 1, 1, 1, 1, 1, 1, 1, 1, 1, 1, 1, 1, 1, 1, 1, 1, 1, 1, 1, 1, 1, 1, 1, 1, 1, 1, 1, 1, 1, 1, 1, 1, 1, 1, 1, 1, 1, 1, 1, 1, 1, 1, 1, 1, 1, 1, 1, 1, 1, 1, 1, 1, 1, 0, 0, 0, 0, 0, 0, 0, 0, 0, 0, 0, 0, 0, 0, 0, 0, 1, 1, 1, 1, 1, 1, 1, 1, 1, 1, 1, 1, 1, 1, 1, 1, 1, 1, 1, 1, 1, 1, 1, 1, 1, 1, 1, 1, 1, 1, 1, 1, 1, 1, 1, 1, 1, 1, 1, 1, 1, 1, 1, 1, 1, 1, 1, 1, 1, 1, 1, 1, 1, 1, 1, 1, 0, 0, 0, 0, 0, 0, 0, 0, 0, 0, 0, 0, 0, 0, 0, 0])
me_circle.materials.append(mat_wood_log__center)
me_circle.materials.append(mat_wood_log__bark)
me_circle.use_remesh_preserve_volume = False
me_circle.use_remesh_preserve_attributes = False
me_circle.use_mirror_vertex_groups = False
me_circle.update()

# ---- objects
ob_woodenfence_02 = bpy.data.objects.new('WoodenFence_02', me_circle_007)
ob_woodenfence_03 = bpy.data.objects.new('WoodenFence_03', me_circle_001)
ob_woodenfence_01 = bpy.data.objects.new('WoodenFence_01', me_circle)

# ---- transforms, parenting, visibility, modifiers, constraints
ob_woodenfence_02.location = (0.0, 0.0, 0.0)
ob_woodenfence_02.rotation_euler = (2.593, -0.0, 0.0)
ob_woodenfence_02.scale = (0.08969, 0.08969, 0.1801)
ob_woodenfence_02.lineart.crease_threshold = 0.0
ob_woodenfence_03.location = (0.0, 0.0, 0.0)
ob_woodenfence_03.rotation_euler = (0.5856, -0.009653, 0.01204)
ob_woodenfence_03.scale = (0.0814, 0.0814, 0.17)
ob_woodenfence_03.lineart.crease_threshold = 0.0
ob_woodenfence_01.location = (0.0, 0.0, 0.0)
ob_woodenfence_01.rotation_euler = (-2.533, 0.03525, -0.04467)
ob_woodenfence_01.scale = (0.07514, 0.07513, 0.1837)
ob_woodenfence_01.lineart.crease_threshold = 0.0

# ---- collection membership
col_collection_1.objects.link(ob_woodenfence_02)
col_collection_1.objects.link(ob_woodenfence_03)
col_collection_1.objects.link(ob_woodenfence_01)

# ---- scene / render settings (as saved in the file)
scene.frame_start = 1; scene.frame_end = 250; scene.frame_set(1)
scene.render.engine = 'BLENDER_EEVEE_NEXT'
scene.render.resolution_percentage = 50
scene.render.dither_intensity = 0.0
scene.render.motion_blur_shutter = 1.0
scene.cycles.use_denoising = False
scene.cycles.samples = 128
scene.cycles.sampling_pattern = 'TABULATED_SOBOL'
scene.cycles.use_adaptive_sampling = False
scene.cycles.use_light_tree = False
scene.cycles.blur_glossy = 0.0
scene.cycles.sample_clamp_indirect = 0.0
scene.view_settings.view_transform = 'Standard'
bpy.context.view_layer.update()

# ---- added for rendering (the .blend has no active camera and no usable light): camera, sun
cam_auto = bpy.data.cameras.new('AutoCamera')
cam_auto.lens = 50.0
cam_auto.sensor_width = 36.0
cam_auto.clip_end = 1000.0
ob_auto_camera = bpy.data.objects.new('AutoCamera', cam_auto)
scene.collection.objects.link(ob_auto_camera)
ob_auto_camera.location = (2.41547, -2.87608, 2.11052)
ob_auto_camera.rotation_euler = (1.09748, -7.21219e-08, 0.694738)
scene.camera = ob_auto_camera
light_auto_sun = bpy.data.lights.new('AutoSun', 'SUN')
light_auto_sun.energy = 3.0
light_auto_sun.angle = 0.0523599
ob_auto_sun = bpy.data.objects.new('AutoSun', light_auto_sun)
scene.collection.objects.link(ob_auto_sun)
ob_auto_sun.rotation_euler = (0.872665, 0.174533, 0.523599)
bpy.context.view_layer.update()
